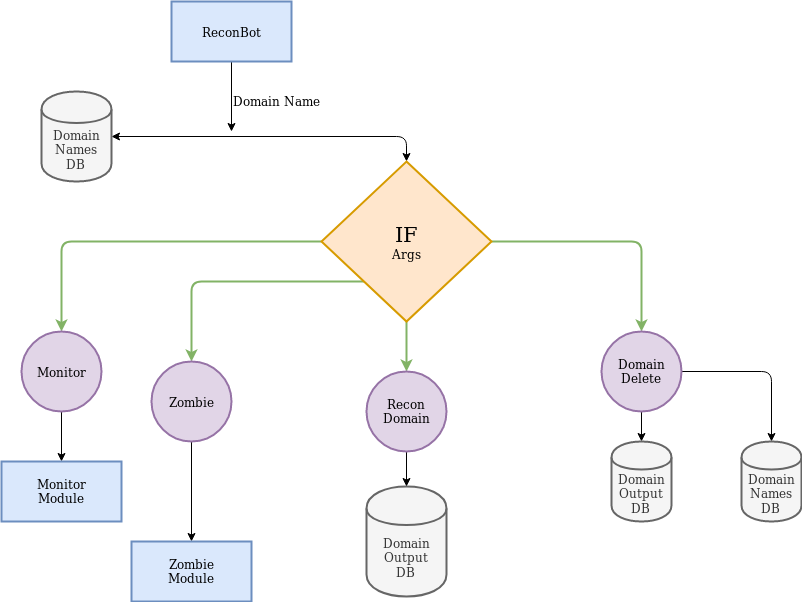

The diagram above was exported from draw.io. Its source (the exported page's mxGraphModel, read from the mxfile embedded in the PNG):
<mxGraphModel dx="840" dy="459" grid="1" gridSize="10" guides="1" tooltips="1" connect="1" arrows="1" fold="1" page="1" pageScale="1" pageWidth="1100" pageHeight="850" background="#ffffff" math="0" shadow="0">
  <root>
    <mxCell id="0" />
    <mxCell id="1" parent="0" />
    <mxCell id="M3wM7HxnM900kzFHOV0v-2" style="edgeStyle=orthogonalEdgeStyle;rounded=0;orthogonalLoop=1;jettySize=auto;html=1;exitX=0.5;exitY=1;exitDx=0;exitDy=0;" edge="1" parent="1" source="M3wM7HxnM900kzFHOV0v-1">
      <mxGeometry relative="1" as="geometry">
        <mxPoint x="290" y="170" as="targetPoint" />
      </mxGeometry>
    </mxCell>
    <mxCell id="M3wM7HxnM900kzFHOV0v-1" value="ReconBot" style="rounded=0;whiteSpace=wrap;html=1;fillColor=#dae8fc;strokeColor=#6c8ebf;strokeWidth=2;" vertex="1" parent="1">
      <mxGeometry x="230" y="40" width="120" height="60" as="geometry" />
    </mxCell>
    <mxCell id="M3wM7HxnM900kzFHOV0v-3" value="Domain Name" style="text;html=1;resizable=0;points=[];autosize=1;align=left;verticalAlign=top;spacingTop=-4;" vertex="1" parent="1">
      <mxGeometry x="290" y="130" width="100" height="20" as="geometry" />
    </mxCell>
    <mxCell id="M3wM7HxnM900kzFHOV0v-8" style="edgeStyle=orthogonalEdgeStyle;rounded=1;orthogonalLoop=1;jettySize=auto;html=1;exitX=1;exitY=0.5;exitDx=0;exitDy=0;startArrow=classic;startFill=1;entryX=0.5;entryY=0;entryDx=0;entryDy=0;" edge="1" parent="1" source="M3wM7HxnM900kzFHOV0v-5" target="M3wM7HxnM900kzFHOV0v-9">
      <mxGeometry relative="1" as="geometry">
        <mxPoint x="450" y="175" as="targetPoint" />
      </mxGeometry>
    </mxCell>
    <mxCell id="M3wM7HxnM900kzFHOV0v-5" value="&lt;div&gt;Domain&lt;/div&gt;&lt;div&gt;Names&lt;/div&gt;&lt;div&gt;DB&lt;br&gt;&lt;/div&gt;" style="shape=cylinder;whiteSpace=wrap;html=1;boundedLbl=1;backgroundOutline=1;fillColor=#f5f5f5;strokeColor=#666666;fontColor=#333333;strokeWidth=2;" vertex="1" parent="1">
      <mxGeometry x="100" y="130" width="70" height="90" as="geometry" />
    </mxCell>
    <mxCell id="M3wM7HxnM900kzFHOV0v-10" style="edgeStyle=orthogonalEdgeStyle;rounded=1;orthogonalLoop=1;jettySize=auto;html=1;exitX=1;exitY=0.5;exitDx=0;exitDy=0;startArrow=none;startFill=0;fillColor=#d5e8d4;strokeColor=#82b366;strokeWidth=2;" edge="1" parent="1" source="M3wM7HxnM900kzFHOV0v-9">
      <mxGeometry relative="1" as="geometry">
        <mxPoint x="700" y="370" as="targetPoint" />
      </mxGeometry>
    </mxCell>
    <mxCell id="M3wM7HxnM900kzFHOV0v-12" style="edgeStyle=orthogonalEdgeStyle;rounded=1;orthogonalLoop=1;jettySize=auto;html=1;exitX=0.5;exitY=1;exitDx=0;exitDy=0;startArrow=none;startFill=0;fillColor=#d5e8d4;strokeColor=#82b366;strokeWidth=2;" edge="1" parent="1" source="M3wM7HxnM900kzFHOV0v-9">
      <mxGeometry relative="1" as="geometry">
        <mxPoint x="465" y="410" as="targetPoint" />
      </mxGeometry>
    </mxCell>
    <mxCell id="M3wM7HxnM900kzFHOV0v-23" style="edgeStyle=orthogonalEdgeStyle;rounded=1;orthogonalLoop=1;jettySize=auto;html=1;exitX=0;exitY=0.5;exitDx=0;exitDy=0;startArrow=none;startFill=0;fillColor=#d5e8d4;strokeColor=#82b366;strokeWidth=2;" edge="1" parent="1" source="M3wM7HxnM900kzFHOV0v-9">
      <mxGeometry relative="1" as="geometry">
        <mxPoint x="120" y="370" as="targetPoint" />
      </mxGeometry>
    </mxCell>
    <mxCell id="M3wM7HxnM900kzFHOV0v-25" style="edgeStyle=orthogonalEdgeStyle;rounded=1;orthogonalLoop=1;jettySize=auto;html=1;exitX=0;exitY=1;exitDx=0;exitDy=0;startArrow=none;startFill=0;fillColor=#d5e8d4;strokeColor=#82b366;strokeWidth=2;" edge="1" parent="1" source="M3wM7HxnM900kzFHOV0v-9">
      <mxGeometry relative="1" as="geometry">
        <mxPoint x="250" y="400" as="targetPoint" />
      </mxGeometry>
    </mxCell>
    <mxCell id="M3wM7HxnM900kzFHOV0v-9" value="&lt;div&gt;&lt;font style=&quot;font-size: 21px&quot;&gt;IF&lt;/font&gt;&lt;/div&gt;Args" style="rhombus;whiteSpace=wrap;html=1;strokeWidth=2;fillColor=#ffe6cc;strokeColor=#d79b00;" vertex="1" parent="1">
      <mxGeometry x="380" y="200" width="170" height="160" as="geometry" />
    </mxCell>
    <mxCell id="M3wM7HxnM900kzFHOV0v-14" style="edgeStyle=orthogonalEdgeStyle;rounded=1;orthogonalLoop=1;jettySize=auto;html=1;exitX=1;exitY=0.5;exitDx=0;exitDy=0;startArrow=none;startFill=0;entryX=0.5;entryY=0;entryDx=0;entryDy=0;" edge="1" parent="1" source="M3wM7HxnM900kzFHOV0v-11" target="M3wM7HxnM900kzFHOV0v-15">
      <mxGeometry relative="1" as="geometry">
        <mxPoint x="800" y="480" as="targetPoint" />
      </mxGeometry>
    </mxCell>
    <mxCell id="M3wM7HxnM900kzFHOV0v-20" style="edgeStyle=orthogonalEdgeStyle;rounded=1;orthogonalLoop=1;jettySize=auto;html=1;exitX=0.5;exitY=1;exitDx=0;exitDy=0;startArrow=none;startFill=0;" edge="1" parent="1" source="M3wM7HxnM900kzFHOV0v-11">
      <mxGeometry relative="1" as="geometry">
        <mxPoint x="700" y="480" as="targetPoint" />
      </mxGeometry>
    </mxCell>
    <mxCell id="M3wM7HxnM900kzFHOV0v-11" value="&lt;div&gt;Domain&lt;/div&gt;&lt;div&gt;Delete&lt;br&gt;&lt;/div&gt;" style="ellipse;whiteSpace=wrap;html=1;aspect=fixed;strokeWidth=2;fillColor=#e1d5e7;strokeColor=#9673a6;" vertex="1" parent="1">
      <mxGeometry x="660" y="370" width="80" height="80" as="geometry" />
    </mxCell>
    <mxCell id="M3wM7HxnM900kzFHOV0v-15" value="&lt;div&gt;Domain&lt;/div&gt;&lt;div&gt;Names&lt;/div&gt;&lt;div&gt;DB&lt;br&gt;&lt;/div&gt;" style="shape=cylinder;whiteSpace=wrap;html=1;boundedLbl=1;backgroundOutline=1;strokeWidth=2;fillColor=#f5f5f5;strokeColor=#666666;fontColor=#333333;" vertex="1" parent="1">
      <mxGeometry x="800" y="480" width="60" height="80" as="geometry" />
    </mxCell>
    <mxCell id="M3wM7HxnM900kzFHOV0v-21" value="&lt;div&gt;Domain&lt;/div&gt;&lt;div&gt;Output&lt;/div&gt;&lt;div&gt;DB&lt;br&gt;&lt;/div&gt;" style="shape=cylinder;whiteSpace=wrap;html=1;boundedLbl=1;backgroundOutline=1;strokeWidth=2;fillColor=#f5f5f5;strokeColor=#666666;fontColor=#333333;" vertex="1" parent="1">
      <mxGeometry x="670" y="480" width="60" height="80" as="geometry" />
    </mxCell>
    <mxCell id="M3wM7HxnM900kzFHOV0v-28" style="edgeStyle=orthogonalEdgeStyle;rounded=1;orthogonalLoop=1;jettySize=auto;html=1;exitX=0.5;exitY=1;exitDx=0;exitDy=0;entryX=0.5;entryY=0;entryDx=0;entryDy=0;startArrow=none;startFill=0;strokeWidth=1;" edge="1" parent="1" source="M3wM7HxnM900kzFHOV0v-24" target="M3wM7HxnM900kzFHOV0v-27">
      <mxGeometry relative="1" as="geometry" />
    </mxCell>
    <mxCell id="M3wM7HxnM900kzFHOV0v-24" value="Monitor" style="ellipse;whiteSpace=wrap;html=1;aspect=fixed;strokeWidth=2;fillColor=#e1d5e7;strokeColor=#9673a6;" vertex="1" parent="1">
      <mxGeometry x="80" y="370" width="80" height="80" as="geometry" />
    </mxCell>
    <mxCell id="M3wM7HxnM900kzFHOV0v-29" style="edgeStyle=orthogonalEdgeStyle;rounded=1;orthogonalLoop=1;jettySize=auto;html=1;exitX=0.5;exitY=1;exitDx=0;exitDy=0;startArrow=none;startFill=0;strokeWidth=1;entryX=0.5;entryY=0;entryDx=0;entryDy=0;" edge="1" parent="1" source="M3wM7HxnM900kzFHOV0v-26" target="M3wM7HxnM900kzFHOV0v-30">
      <mxGeometry relative="1" as="geometry">
        <mxPoint x="250" y="570" as="targetPoint" />
      </mxGeometry>
    </mxCell>
    <mxCell id="M3wM7HxnM900kzFHOV0v-26" value="Zombie" style="ellipse;whiteSpace=wrap;html=1;aspect=fixed;strokeWidth=2;fillColor=#e1d5e7;strokeColor=#9673a6;" vertex="1" parent="1">
      <mxGeometry x="210" y="400" width="80" height="80" as="geometry" />
    </mxCell>
    <mxCell id="M3wM7HxnM900kzFHOV0v-27" value="&lt;div&gt;Monitor&lt;/div&gt;&lt;div&gt;Module&lt;br&gt;&lt;/div&gt;" style="rounded=0;whiteSpace=wrap;html=1;strokeWidth=2;fillColor=#dae8fc;strokeColor=#6c8ebf;" vertex="1" parent="1">
      <mxGeometry x="60" y="500" width="120" height="60" as="geometry" />
    </mxCell>
    <mxCell id="M3wM7HxnM900kzFHOV0v-30" value="&lt;div&gt;Zombie&lt;/div&gt;&lt;div&gt;Module&lt;br&gt;&lt;/div&gt;" style="rounded=0;whiteSpace=wrap;html=1;strokeWidth=2;fillColor=#dae8fc;strokeColor=#6c8ebf;" vertex="1" parent="1">
      <mxGeometry x="190" y="580" width="120" height="60" as="geometry" />
    </mxCell>
    <mxCell id="M3wM7HxnM900kzFHOV0v-32" value="&lt;div&gt;Domain&lt;/div&gt;&lt;div&gt;Output&lt;/div&gt;&lt;div&gt;DB&lt;br&gt;&lt;/div&gt;" style="shape=cylinder;whiteSpace=wrap;html=1;boundedLbl=1;backgroundOutline=1;strokeWidth=2;fillColor=#f5f5f5;strokeColor=#666666;fontColor=#333333;" vertex="1" parent="1">
      <mxGeometry x="425" y="525" width="80" height="110" as="geometry" />
    </mxCell>
    <mxCell id="M3wM7HxnM900kzFHOV0v-34" style="edgeStyle=orthogonalEdgeStyle;rounded=1;orthogonalLoop=1;jettySize=auto;html=1;exitX=0.5;exitY=1;exitDx=0;exitDy=0;startArrow=none;startFill=0;strokeWidth=1;entryX=0.5;entryY=0;entryDx=0;entryDy=0;" edge="1" parent="1" source="M3wM7HxnM900kzFHOV0v-33" target="M3wM7HxnM900kzFHOV0v-32">
      <mxGeometry relative="1" as="geometry">
        <mxPoint x="465" y="520" as="targetPoint" />
      </mxGeometry>
    </mxCell>
    <mxCell id="M3wM7HxnM900kzFHOV0v-33" value="&lt;div&gt;Recon&lt;/div&gt;&lt;div&gt;Domain&lt;/div&gt;" style="ellipse;whiteSpace=wrap;html=1;aspect=fixed;strokeWidth=2;fillColor=#e1d5e7;strokeColor=#9673a6;" vertex="1" parent="1">
      <mxGeometry x="425" y="410" width="80" height="80" as="geometry" />
    </mxCell>
  </root>
</mxGraphModel>